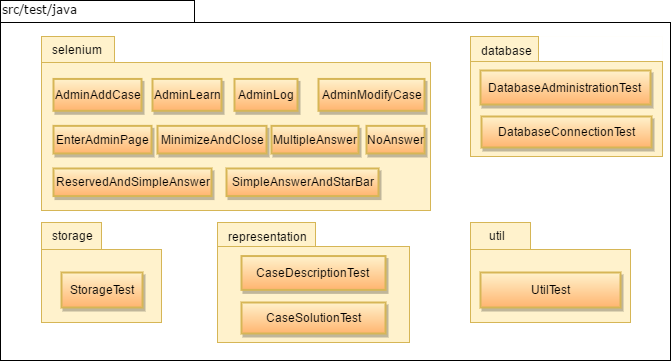

The diagram above was exported from draw.io. Its source (the exported page's mxGraphModel, read from the mxfile embedded in the PNG):
<mxGraphModel dx="872" dy="479" grid="1" gridSize="10" guides="1" tooltips="1" connect="1" arrows="1" fold="1" page="1" pageScale="1" pageWidth="1100" pageHeight="850" background="#ffffff" math="0" shadow="0">
  <root>
    <mxCell id="0" />
    <mxCell id="1" parent="0" />
    <mxCell id="6e0c8c40b5770093-72" value="" style="shape=folder;fontStyle=1;spacingTop=10;tabWidth=194;tabHeight=22;tabPosition=left;html=1;rounded=0;shadow=0;comic=0;labelBackgroundColor=none;strokeColor=#000000;strokeWidth=1;fillColor=none;fontFamily=Verdana;fontSize=10;fontColor=#000000;align=center;" parent="1" vertex="1">
      <mxGeometry x="40" y="30" width="670" height="360" as="geometry" />
    </mxCell>
    <mxCell id="6e0c8c40b5770093-73" value="src/test/java" style="text;html=1;align=left;verticalAlign=top;spacingTop=-4;fontSize=12;fontFamily=Verdana;fontColor=#000000;" parent="1" vertex="1">
      <mxGeometry x="40" y="30" width="130" height="20" as="geometry" />
    </mxCell>
    <mxCell id="11" value="" style="group;fillColor=#ffffff;strokeColor=none;" vertex="1" connectable="0" parent="1">
      <mxGeometry x="510" y="66" width="192" height="120" as="geometry" />
    </mxCell>
    <mxCell id="12" value="" style="group;fillColor=#FFFBED;" vertex="1" connectable="0" parent="11">
      <mxGeometry width="192" height="120.00000000000003" as="geometry" />
    </mxCell>
    <mxCell id="13" value="" style="group;fillColor=#ffffff;strokeColor=none;shadow=0;" vertex="1" connectable="0" parent="12">
      <mxGeometry width="192" height="120.00000000000003" as="geometry" />
    </mxCell>
    <mxCell id="14" value="" style="group" vertex="1" connectable="0" parent="13">
      <mxGeometry width="192" height="120.00000000000003" as="geometry" />
    </mxCell>
    <mxCell id="15" value="" style="shape=folder;fontStyle=1;spacingTop=10;tabWidth=68;tabHeight=25;tabPosition=left;html=1;rounded=0;shadow=0;comic=0;labelBackgroundColor=none;strokeColor=#d6b656;strokeWidth=1;fillColor=#fff2cc;fontFamily=Verdana;fontSize=10;fontColor=#000000;align=center;" vertex="1" parent="14">
      <mxGeometry width="191.99999999999997" height="120.00000000000003" as="geometry" />
    </mxCell>
    <mxCell id="16" value="database" style="text;html=1;resizable=0;points=[];autosize=1;align=left;verticalAlign=top;spacingTop=-4;fontSize=12;" vertex="1" parent="14">
      <mxGeometry x="8.914285714285713" y="4.615384615384616" width="70" height="20" as="geometry" />
    </mxCell>
    <mxCell id="17" value="DatabaseAdministrationTest" style="rounded=0;whiteSpace=wrap;html=1;shadow=1;strokeColor=#d6b656;strokeWidth=2;fillColor=#fff2cc;fontSize=12;comic=0;glass=0;gradientColor=#FFB570;" vertex="1" parent="14">
      <mxGeometry x="10" y="34" width="170" height="34" as="geometry" />
    </mxCell>
    <mxCell id="18" value="DatabaseConnectionTest" style="rounded=0;whiteSpace=wrap;html=1;shadow=1;strokeColor=#d6b656;strokeWidth=2;fillColor=#fff2cc;fontSize=12;comic=0;glass=0;gradientColor=#FFB570;" vertex="1" parent="14">
      <mxGeometry x="11" y="80" width="170" height="31" as="geometry" />
    </mxCell>
    <mxCell id="19" value="" style="group;fillColor=none;strokeColor=none;" vertex="1" connectable="0" parent="1">
      <mxGeometry x="81" y="66" width="390" height="174" as="geometry" />
    </mxCell>
    <mxCell id="20" value="" style="group" vertex="1" connectable="0" parent="19">
      <mxGeometry width="390" height="174" as="geometry" />
    </mxCell>
    <mxCell id="21" value="" style="group;fillColor=#ffffff;strokeColor=none;shadow=0;" vertex="1" connectable="0" parent="20">
      <mxGeometry width="390" height="174" as="geometry" />
    </mxCell>
    <mxCell id="22" value="" style="group" vertex="1" connectable="0" parent="21">
      <mxGeometry width="390" height="174" as="geometry" />
    </mxCell>
    <mxCell id="23" value="" style="shape=folder;fontStyle=1;spacingTop=10;tabWidth=73;tabHeight=26;tabPosition=left;html=1;rounded=0;shadow=0;comic=0;labelBackgroundColor=none;strokeColor=#d6b656;strokeWidth=1;fillColor=#fff2cc;fontFamily=Verdana;fontSize=10;fontColor=#000000;align=center;" vertex="1" parent="22">
      <mxGeometry width="388.99999999999994" height="174" as="geometry" />
    </mxCell>
    <mxCell id="24" value="selenium" style="text;html=1;resizable=0;points=[];autosize=1;align=left;verticalAlign=top;spacingTop=-4;fontSize=12;" vertex="1" parent="22">
      <mxGeometry x="9.095440797940793" y="4.206593406593407" width="70" height="20" as="geometry" />
    </mxCell>
    <mxCell id="25" value="AdminAddCase" style="rounded=0;whiteSpace=wrap;html=1;shadow=1;strokeColor=#d6b656;strokeWidth=2;fillColor=#fff2cc;fontSize=12;comic=0;glass=0;gradientColor=#FFB570;" vertex="1" parent="22">
      <mxGeometry x="12" y="42.4390243902439" width="88" height="31.82926829268293" as="geometry" />
    </mxCell>
    <mxCell id="48" value="AdminLearn" style="rounded=0;whiteSpace=wrap;html=1;shadow=1;strokeColor=#d6b656;strokeWidth=2;fillColor=#fff2cc;fontSize=12;comic=0;glass=0;gradientColor=#FFB570;" vertex="1" parent="22">
      <mxGeometry x="111" y="42.4390243902439" width="69" height="31.82926829268293" as="geometry" />
    </mxCell>
    <mxCell id="49" value="AdminLog" style="rounded=0;whiteSpace=wrap;html=1;shadow=1;strokeColor=#d6b656;strokeWidth=2;fillColor=#fff2cc;fontSize=12;comic=0;glass=0;gradientColor=#FFB570;" vertex="1" parent="22">
      <mxGeometry x="193" y="42.4390243902439" width="63" height="31.82926829268293" as="geometry" />
    </mxCell>
    <mxCell id="50" value="AdminModifyCase" style="rounded=0;whiteSpace=wrap;html=1;shadow=1;strokeColor=#d6b656;strokeWidth=2;fillColor=#fff2cc;fontSize=12;comic=0;glass=0;gradientColor=#FFB570;" vertex="1" parent="22">
      <mxGeometry x="277" y="42.4390243902439" width="106" height="31.82926829268293" as="geometry" />
    </mxCell>
    <mxCell id="51" value="EnterAdminPage" style="rounded=0;whiteSpace=wrap;html=1;shadow=1;strokeColor=#d6b656;strokeWidth=2;fillColor=#fff2cc;fontSize=12;comic=0;glass=0;gradientColor=#FFB570;" vertex="1" parent="22">
      <mxGeometry x="12" y="89.3658536585366" width="98" height="27.585365853658537" as="geometry" />
    </mxCell>
    <mxCell id="52" value="MinimizeAndClose" style="rounded=0;whiteSpace=wrap;html=1;shadow=1;strokeColor=#d6b656;strokeWidth=2;fillColor=#fff2cc;fontSize=12;comic=0;glass=0;gradientColor=#FFB570;" vertex="1" parent="22">
      <mxGeometry x="116" y="89.3658536585366" width="109" height="27.585365853658537" as="geometry" />
    </mxCell>
    <mxCell id="53" value="MultipleAnswer" style="rounded=0;whiteSpace=wrap;html=1;shadow=1;strokeColor=#d6b656;strokeWidth=2;fillColor=#fff2cc;fontSize=12;comic=0;glass=0;gradientColor=#FFB570;" vertex="1" parent="22">
      <mxGeometry x="230" y="89.3658536585366" width="87" height="27.585365853658537" as="geometry" />
    </mxCell>
    <mxCell id="54" value="NoAnswer" style="rounded=0;whiteSpace=wrap;html=1;shadow=1;strokeColor=#d6b656;strokeWidth=2;fillColor=#fff2cc;fontSize=12;comic=0;glass=0;gradientColor=#FFB570;" vertex="1" parent="22">
      <mxGeometry x="325" y="89.3658536585366" width="58" height="27.585365853658537" as="geometry" />
    </mxCell>
    <mxCell id="57" value="ReservedAndSimpleAnswer" style="rounded=0;whiteSpace=wrap;html=1;shadow=1;strokeColor=#d6b656;strokeWidth=2;fillColor=#fff2cc;fontSize=12;comic=0;glass=0;gradientColor=#FFB570;" vertex="1" parent="22">
      <mxGeometry x="12" y="131.9878048780488" width="158" height="27.585365853658537" as="geometry" />
    </mxCell>
    <mxCell id="58" value="SimpleAnswerAndStarBar" style="rounded=0;whiteSpace=wrap;html=1;shadow=1;strokeColor=#d6b656;strokeWidth=2;fillColor=#fff2cc;fontSize=12;comic=0;glass=0;gradientColor=#FFB570;" vertex="1" parent="22">
      <mxGeometry x="185" y="131.9878048780488" width="152" height="27.585365853658537" as="geometry" />
    </mxCell>
    <mxCell id="26" value="" style="group;fillColor=none;strokeColor=none;" vertex="1" connectable="0" parent="1">
      <mxGeometry x="81" y="252" width="120" height="100" as="geometry" />
    </mxCell>
    <mxCell id="27" value="" style="group" vertex="1" connectable="0" parent="26">
      <mxGeometry width="120" height="100" as="geometry" />
    </mxCell>
    <mxCell id="28" value="" style="group;fillColor=#ffffff;strokeColor=none;shadow=0;" vertex="1" connectable="0" parent="27">
      <mxGeometry width="120" height="100" as="geometry" />
    </mxCell>
    <mxCell id="29" value="" style="group" vertex="1" connectable="0" parent="28">
      <mxGeometry width="120" height="100" as="geometry" />
    </mxCell>
    <mxCell id="30" value="" style="shape=folder;fontStyle=1;spacingTop=10;tabWidth=60;tabHeight=27;tabPosition=left;html=1;rounded=0;shadow=0;comic=0;labelBackgroundColor=none;strokeColor=#d6b656;strokeWidth=1;fillColor=#fff2cc;fontFamily=Verdana;fontSize=10;fontColor=#000000;align=center;" vertex="1" parent="29">
      <mxGeometry width="119.99999999999999" height="100" as="geometry" />
    </mxCell>
    <mxCell id="31" value="storage" style="text;html=1;resizable=0;points=[];autosize=1;align=left;verticalAlign=top;spacingTop=-4;fontSize=12;" vertex="1" parent="29">
      <mxGeometry x="8.57142857142857" y="3.8461538461538467" width="60" height="20" as="geometry" />
    </mxCell>
    <mxCell id="32" value="StorageTest" style="rounded=0;whiteSpace=wrap;html=1;shadow=1;strokeColor=#d6b656;strokeWidth=2;fillColor=#fff2cc;fontSize=12;comic=0;glass=0;gradientColor=#FFB570;" vertex="1" parent="29">
      <mxGeometry x="20" y="50" width="81" height="35" as="geometry" />
    </mxCell>
    <mxCell id="33" value="" style="group" vertex="1" connectable="0" parent="1">
      <mxGeometry x="257" y="252" width="192" height="120" as="geometry" />
    </mxCell>
    <mxCell id="34" value="" style="group" vertex="1" connectable="0" parent="33">
      <mxGeometry width="192" height="120.00000000000003" as="geometry" />
    </mxCell>
    <mxCell id="35" value="" style="group;fillColor=#ffffff;strokeColor=none;shadow=0;" vertex="1" connectable="0" parent="34">
      <mxGeometry width="192" height="120.00000000000003" as="geometry" />
    </mxCell>
    <mxCell id="36" value="" style="group" vertex="1" connectable="0" parent="35">
      <mxGeometry width="192" height="120.00000000000003" as="geometry" />
    </mxCell>
    <mxCell id="37" value="" style="shape=folder;fontStyle=1;spacingTop=10;tabWidth=98;tabHeight=24;tabPosition=left;html=1;rounded=0;shadow=0;comic=0;labelBackgroundColor=none;strokeColor=#d6b656;strokeWidth=1;fillColor=#fff2cc;fontFamily=Verdana;fontSize=10;fontColor=#000000;align=center;" vertex="1" parent="36">
      <mxGeometry width="191.99999999999997" height="120.00000000000003" as="geometry" />
    </mxCell>
    <mxCell id="38" value="representation" style="text;html=1;resizable=0;points=[];autosize=1;align=left;verticalAlign=top;spacingTop=-4;fontSize=12;" vertex="1" parent="36">
      <mxGeometry x="8.914285714285713" y="4.615384615384616" width="90" height="20" as="geometry" />
    </mxCell>
    <mxCell id="39" value="CaseDescriptionTest" style="rounded=0;whiteSpace=wrap;html=1;shadow=1;strokeColor=#d6b656;strokeWidth=2;fillColor=#fff2cc;fontSize=12;comic=0;glass=0;gradientColor=#FFB570;" vertex="1" parent="36">
      <mxGeometry x="24" y="33.54545454545454" width="144" height="33.81818181818181" as="geometry" />
    </mxCell>
    <mxCell id="40" value="CaseSolutionTest" style="rounded=0;whiteSpace=wrap;html=1;shadow=1;strokeColor=#d6b656;strokeWidth=2;fillColor=#fff2cc;fontSize=12;comic=0;glass=0;gradientColor=#FFB570;" vertex="1" parent="1">
      <mxGeometry x="281" y="332" width="144" height="31" as="geometry" />
    </mxCell>
    <mxCell id="41" value="" style="group;fillColor=none;strokeColor=none;" vertex="1" connectable="0" parent="1">
      <mxGeometry x="510" y="252" width="160" height="100" as="geometry" />
    </mxCell>
    <mxCell id="42" value="" style="group" vertex="1" connectable="0" parent="41">
      <mxGeometry width="160" height="100" as="geometry" />
    </mxCell>
    <mxCell id="43" value="" style="group;fillColor=#ffffff;strokeColor=none;shadow=0;" vertex="1" connectable="0" parent="42">
      <mxGeometry width="160" height="100" as="geometry" />
    </mxCell>
    <mxCell id="44" value="" style="group" vertex="1" connectable="0" parent="43">
      <mxGeometry width="160" height="100" as="geometry" />
    </mxCell>
    <mxCell id="45" value="" style="shape=folder;fontStyle=1;spacingTop=10;tabWidth=60;tabHeight=27;tabPosition=left;html=1;rounded=0;shadow=0;comic=0;labelBackgroundColor=none;strokeColor=#d6b656;strokeWidth=1;fillColor=#fff2cc;fontFamily=Verdana;fontSize=10;fontColor=#000000;align=center;" vertex="1" parent="44">
      <mxGeometry width="160" height="100" as="geometry" />
    </mxCell>
    <mxCell id="46" value="util" style="text;html=1;resizable=0;points=[];autosize=1;align=left;verticalAlign=top;spacingTop=-4;fontSize=12;" vertex="1" parent="44">
      <mxGeometry x="17.095238095238095" y="3.8461538461538467" width="30" height="20" as="geometry" />
    </mxCell>
    <mxCell id="47" value="UtilTest" style="rounded=0;whiteSpace=wrap;html=1;shadow=1;strokeColor=#d6b656;strokeWidth=2;fillColor=#fff2cc;fontSize=12;comic=0;glass=0;gradientColor=#FFB570;" vertex="1" parent="44">
      <mxGeometry x="10" y="50" width="140" height="35" as="geometry" />
    </mxCell>
  </root>
</mxGraphModel>